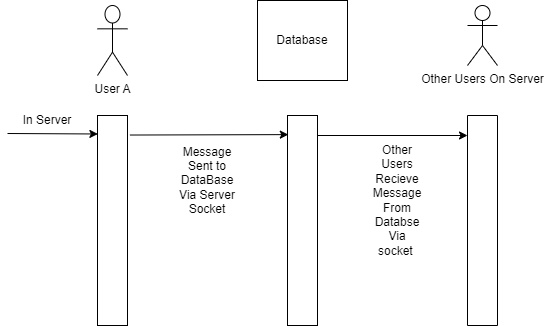

The diagram above was exported from draw.io. Its source (the exported page's mxGraphModel, read from the mxfile embedded in the PNG):
<mxGraphModel dx="1050" dy="580" grid="1" gridSize="10" guides="1" tooltips="1" connect="1" arrows="1" fold="1" page="1" pageScale="1" pageWidth="850" pageHeight="1100" math="0" shadow="0">
  <root>
    <mxCell id="0" />
    <mxCell id="1" parent="0" />
    <mxCell id="BD7QbdnXYV9IjxViYJJO-1" value="User A" style="shape=umlActor;verticalLabelPosition=bottom;verticalAlign=top;html=1;outlineConnect=0;" parent="1" vertex="1">
      <mxGeometry x="110" y="70" width="30" height="70" as="geometry" />
    </mxCell>
    <mxCell id="BD7QbdnXYV9IjxViYJJO-3" value="" style="rounded=0;whiteSpace=wrap;html=1;" parent="1" vertex="1">
      <mxGeometry x="110" y="180" width="30" height="210" as="geometry" />
    </mxCell>
    <mxCell id="BD7QbdnXYV9IjxViYJJO-4" value="" style="endArrow=classic;html=1;rounded=0;entryX=0.013;entryY=0.088;entryDx=0;entryDy=0;entryPerimeter=0;" parent="1" target="BD7QbdnXYV9IjxViYJJO-3" edge="1">
      <mxGeometry width="50" height="50" relative="1" as="geometry">
        <mxPoint x="20" y="198" as="sourcePoint" />
        <mxPoint x="100" y="198.75" as="targetPoint" />
      </mxGeometry>
    </mxCell>
    <mxCell id="BD7QbdnXYV9IjxViYJJO-6" value="In Server" style="text;html=1;strokeColor=none;fillColor=none;align=center;verticalAlign=middle;whiteSpace=wrap;rounded=0;" parent="1" vertex="1">
      <mxGeometry x="30" y="170" width="60" height="30" as="geometry" />
    </mxCell>
    <mxCell id="BD7QbdnXYV9IjxViYJJO-9" value="" style="endArrow=classic;html=1;rounded=0;exitX=1.08;exitY=0.093;exitDx=0;exitDy=0;exitPerimeter=0;entryX=0.027;entryY=0.091;entryDx=0;entryDy=0;entryPerimeter=0;" parent="1" source="BD7QbdnXYV9IjxViYJJO-3" edge="1" target="BD7QbdnXYV9IjxViYJJO-17">
      <mxGeometry width="50" height="50" relative="1" as="geometry">
        <mxPoint x="400" y="320" as="sourcePoint" />
        <mxPoint x="290" y="200" as="targetPoint" />
      </mxGeometry>
    </mxCell>
    <mxCell id="BD7QbdnXYV9IjxViYJJO-10" value="Other Users On Server" style="shape=umlActor;verticalLabelPosition=bottom;verticalAlign=top;html=1;outlineConnect=0;" parent="1" vertex="1">
      <mxGeometry x="480" y="70" width="30" height="60" as="geometry" />
    </mxCell>
    <mxCell id="BD7QbdnXYV9IjxViYJJO-12" value="" style="swimlane;startSize=0;" parent="1" vertex="1">
      <mxGeometry x="480" y="180" width="30" height="210" as="geometry" />
    </mxCell>
    <mxCell id="BD7QbdnXYV9IjxViYJJO-13" value="Message Sent to DataBase Via Server Socket" style="text;html=1;strokeColor=none;fillColor=none;align=center;verticalAlign=middle;whiteSpace=wrap;rounded=0;" parent="1" vertex="1">
      <mxGeometry x="190" y="230" width="60" height="30" as="geometry" />
    </mxCell>
    <mxCell id="BD7QbdnXYV9IjxViYJJO-17" value="" style="rounded=0;whiteSpace=wrap;html=1;" parent="1" vertex="1">
      <mxGeometry x="300" y="180" width="30" height="210" as="geometry" />
    </mxCell>
    <mxCell id="BD7QbdnXYV9IjxViYJJO-19" value="Database" style="rounded=0;whiteSpace=wrap;html=1;" parent="1" vertex="1">
      <mxGeometry x="270" y="65" width="90" height="80" as="geometry" />
    </mxCell>
    <mxCell id="BD7QbdnXYV9IjxViYJJO-26" value="" style="endArrow=classic;html=1;rounded=0;" parent="1" edge="1">
      <mxGeometry width="50" height="50" relative="1" as="geometry">
        <mxPoint x="330" y="200" as="sourcePoint" />
        <mxPoint x="480" y="200" as="targetPoint" />
      </mxGeometry>
    </mxCell>
    <mxCell id="BD7QbdnXYV9IjxViYJJO-27" value="Other Users Recieve Message&lt;br&gt;From Databse Via socket&amp;nbsp;" style="text;html=1;strokeColor=none;fillColor=none;align=center;verticalAlign=middle;whiteSpace=wrap;rounded=0;" parent="1" vertex="1">
      <mxGeometry x="380" y="250" width="60" height="30" as="geometry" />
    </mxCell>
  </root>
</mxGraphModel>